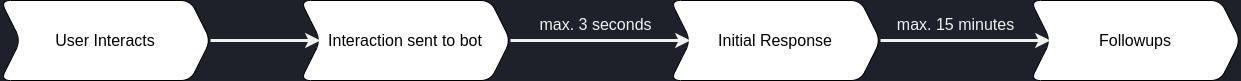

The diagram above was exported from draw.io. Its source (the exported page's mxGraphModel, read from the mxfile embedded in the PNG):
<mxGraphModel dx="1428" dy="570" grid="1" gridSize="10" guides="1" tooltips="1" connect="1" arrows="1" fold="1" page="1" pageScale="1" pageWidth="413" pageHeight="291" background="#1e2129" math="0" shadow="0">
  <root>
    <mxCell id="0" />
    <mxCell id="1" parent="0" />
    <mxCell id="2" value="&lt;font style=&quot;font-size: 16px;&quot;&gt;User Interacts&lt;/font&gt;" style="shape=step;perimeter=stepPerimeter;whiteSpace=wrap;html=1;fixedSize=1;rounded=1;" parent="1" vertex="1">
      <mxGeometry x="206" y="397" width="210" height="80" as="geometry" />
    </mxCell>
    <mxCell id="4" value="&lt;font style=&quot;font-size: 16px;&quot;&gt;Interaction sent to bot&lt;/font&gt;" style="shape=step;perimeter=stepPerimeter;whiteSpace=wrap;html=1;fixedSize=1;rounded=1;" parent="1" vertex="1">
      <mxGeometry x="506" y="397" width="210" height="80" as="geometry" />
    </mxCell>
    <mxCell id="6" value="&lt;font style=&quot;font-size: 16px;&quot;&gt;Initial Response&lt;/font&gt;" style="shape=step;perimeter=stepPerimeter;whiteSpace=wrap;html=1;fixedSize=1;rounded=1;" parent="1" vertex="1">
      <mxGeometry x="876" y="397" width="210" height="80" as="geometry" />
    </mxCell>
    <mxCell id="7" value="&lt;font style=&quot;font-size: 16px;&quot;&gt;Followups&lt;/font&gt;" style="shape=step;perimeter=stepPerimeter;whiteSpace=wrap;html=1;fixedSize=1;rounded=1;" parent="1" vertex="1">
      <mxGeometry x="1236" y="397" width="210" height="80" as="geometry" />
    </mxCell>
    <mxCell id="12" value="" style="endArrow=classic;html=1;fontSize=16;exitX=1;exitY=0.5;exitDx=0;exitDy=0;rounded=1;strokeColor=#F0F0F0;strokeWidth=3;" parent="1" source="4" target="6" edge="1">
      <mxGeometry relative="1" as="geometry">
        <mxPoint x="836" y="467" as="sourcePoint" />
        <mxPoint x="936" y="467" as="targetPoint" />
      </mxGeometry>
    </mxCell>
    <mxCell id="13" value="max. 3 seconds" style="edgeLabel;resizable=0;html=1;align=center;verticalAlign=middle;fontSize=16;rounded=1;labelBackgroundColor=none;fontColor=#F0F0F0;" parent="12" connectable="0" vertex="1">
      <mxGeometry relative="1" as="geometry">
        <mxPoint x="-6" y="-17" as="offset" />
      </mxGeometry>
    </mxCell>
    <mxCell id="14" value="" style="endArrow=classic;html=1;fontSize=16;exitX=1;exitY=0.5;exitDx=0;exitDy=0;rounded=1;strokeColor=#F0F0F0;strokeWidth=3;" parent="1" source="6" target="7" edge="1">
      <mxGeometry relative="1" as="geometry">
        <mxPoint x="836" y="467" as="sourcePoint" />
        <mxPoint x="936" y="467" as="targetPoint" />
      </mxGeometry>
    </mxCell>
    <mxCell id="15" value="max. 15 minutes" style="edgeLabel;resizable=0;html=1;align=center;verticalAlign=middle;fontSize=16;rounded=1;labelBackgroundColor=none;fontColor=#F0F0F0;" parent="14" connectable="0" vertex="1">
      <mxGeometry relative="1" as="geometry">
        <mxPoint x="-11" y="-17" as="offset" />
      </mxGeometry>
    </mxCell>
    <mxCell id="16" value="" style="endArrow=classic;html=1;fontSize=16;exitX=1;exitY=0.5;exitDx=0;exitDy=0;entryX=0;entryY=0.5;entryDx=0;entryDy=0;rounded=1;fillColor=#1D1D1D;strokeColor=#F0F0F0;strokeWidth=3;endFill=1;" parent="1" source="2" target="4" edge="1">
      <mxGeometry width="50" height="50" relative="1" as="geometry">
        <mxPoint x="856" y="497" as="sourcePoint" />
        <mxPoint x="906" y="447" as="targetPoint" />
      </mxGeometry>
    </mxCell>
  </root>
</mxGraphModel>